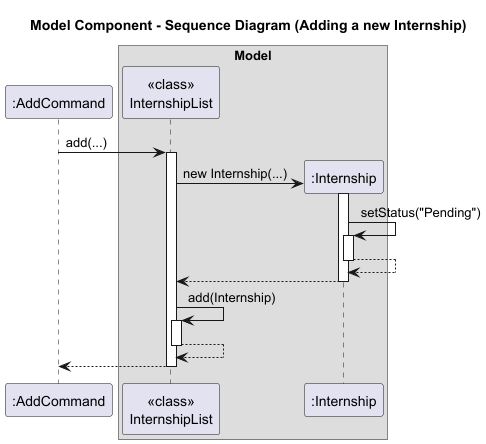

The diagram above was rendered by PlantUML. Its source (embedded in the PNG):
@startuml
title Model Component - Sequence Diagram (Adding a new Internship)
' Model Component Sequence Diagram
' Shows interactions between Logic, Model, InternshipList, Internship, Date and Status
' Additional abstract components: Logic (parses commands) and Storage (persists data)
'
participant Logic as ":AddCommand"


box Model
participant InternshipList as "<<class>>\nInternshipList"
participant Internship as ":Internship"
endbox

' --- Scenario 1: Adding a new internship ---
' User types an `add` command; Logic parses and hands off a semantic request to Model
' Model validates high-level constraints then delegates to the list component
Logic -> InternshipList: add(...)
activate InternshipList
' InternshipList constructs a new Internship object (calls constructor)
create Internship
InternshipList -> Internship: new Internship(...)
activate Internship
' Internship object parses and stores a Date and Status internally




Internship -> Internship : setStatus("Pending")
activate Internship
Internship --> Internship
deactivate Internship
' Construction returns the Internship instance to InternshipList
Internship --> InternshipList
deactivate Internship

' InternshipList appends to internal collection

InternshipList -> InternshipList: add(Internship)
activate InternshipList

' After mutation, Model requests Storage to persist the updated list
InternshipList --> InternshipList
deactivate InternshipList

Logic <-- InternshipList
deactivate InternshipList

@enduml